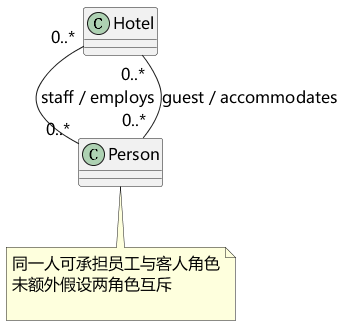

The diagram above was rendered by PlantUML. Its source (embedded in the PNG):
@startuml
skinparam defaultFontName Microsoft YaHei
skinparam defaultFontSize 16
skinparam shadowing false
skinparam classAttributeIconSize 0
skinparam backgroundColor white
class Hotel
class Person
Hotel "0..*" -- "0..*" Person : staff / employs
Hotel "0..*" -- "0..*" Person : guest / accommodates
note bottom of Person
同一人可承担员工与客人角色
未额外假设两角色互斥

end note
@enduml